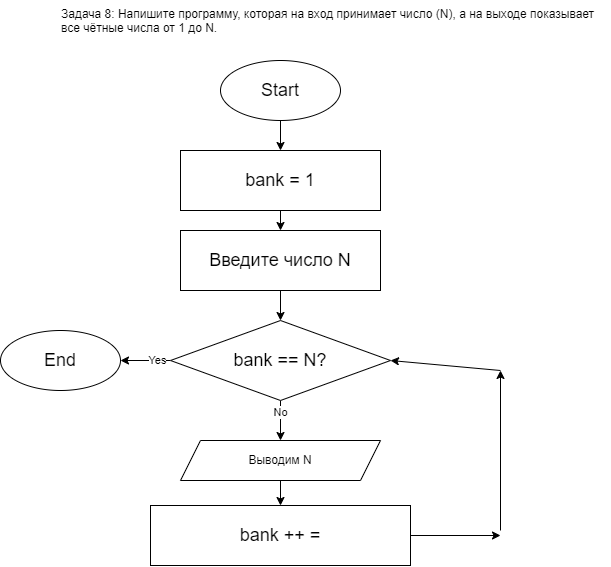

The diagram above was exported from draw.io. Its source (the exported page's mxGraphModel, read from the mxfile embedded in the PNG):
<mxGraphModel dx="369" dy="658" grid="1" gridSize="10" guides="1" tooltips="1" connect="1" arrows="1" fold="1" page="1" pageScale="1" pageWidth="827" pageHeight="1169" math="0" shadow="0">
  <root>
    <mxCell id="0" />
    <mxCell id="1" parent="0" />
    <mxCell id="2" value="Задача 8: Напишите программу, которая на вход принимает число (N), а на выходе показывает все чётные числа от 1 до N." style="text;whiteSpace=wrap;html=1;" vertex="1" parent="1">
      <mxGeometry x="139" y="20" width="550" height="40" as="geometry" />
    </mxCell>
    <mxCell id="5" value="" style="edgeStyle=none;html=1;" edge="1" parent="1" source="3" target="4">
      <mxGeometry relative="1" as="geometry" />
    </mxCell>
    <mxCell id="3" value="Start" style="ellipse;whiteSpace=wrap;html=1;fontSize=18;" vertex="1" parent="1">
      <mxGeometry x="300" y="80" width="120" height="60" as="geometry" />
    </mxCell>
    <mxCell id="7" value="" style="edgeStyle=none;html=1;" edge="1" parent="1" source="4" target="6">
      <mxGeometry relative="1" as="geometry" />
    </mxCell>
    <mxCell id="4" value="bank = 1" style="whiteSpace=wrap;html=1;fontSize=18;" vertex="1" parent="1">
      <mxGeometry x="260" y="170" width="200" height="60" as="geometry" />
    </mxCell>
    <mxCell id="11" value="" style="edgeStyle=none;html=1;" edge="1" parent="1" source="6" target="10">
      <mxGeometry relative="1" as="geometry" />
    </mxCell>
    <mxCell id="6" value="Введите число N" style="whiteSpace=wrap;html=1;fontSize=18;" vertex="1" parent="1">
      <mxGeometry x="260" y="250" width="200" height="60" as="geometry" />
    </mxCell>
    <mxCell id="13" value="" style="edgeStyle=none;html=1;" edge="1" parent="1" source="10" target="12">
      <mxGeometry relative="1" as="geometry" />
    </mxCell>
    <mxCell id="14" value="Yes" style="edgeLabel;html=1;align=center;verticalAlign=middle;resizable=0;points=[];" vertex="1" connectable="0" parent="13">
      <mxGeometry x="-0.4743" relative="1" as="geometry">
        <mxPoint as="offset" />
      </mxGeometry>
    </mxCell>
    <mxCell id="16" value="" style="edgeStyle=none;html=1;" edge="1" parent="1" source="10">
      <mxGeometry relative="1" as="geometry">
        <mxPoint x="360" y="460" as="targetPoint" />
      </mxGeometry>
    </mxCell>
    <mxCell id="17" value="No" style="edgeLabel;html=1;align=center;verticalAlign=middle;resizable=0;points=[];" vertex="1" connectable="0" parent="16">
      <mxGeometry x="-0.4133" relative="1" as="geometry">
        <mxPoint as="offset" />
      </mxGeometry>
    </mxCell>
    <mxCell id="10" value="bank == N?" style="rhombus;whiteSpace=wrap;html=1;fontSize=18;" vertex="1" parent="1">
      <mxGeometry x="250" y="340" width="220" height="80" as="geometry" />
    </mxCell>
    <mxCell id="12" value="End" style="ellipse;whiteSpace=wrap;html=1;fontSize=18;" vertex="1" parent="1">
      <mxGeometry x="80" y="350" width="120" height="60" as="geometry" />
    </mxCell>
    <mxCell id="20" style="edgeStyle=none;html=1;" edge="1" parent="1" source="15">
      <mxGeometry relative="1" as="geometry">
        <mxPoint x="580" y="555" as="targetPoint" />
      </mxGeometry>
    </mxCell>
    <mxCell id="15" value="bank ++ =" style="whiteSpace=wrap;html=1;fontSize=18;" vertex="1" parent="1">
      <mxGeometry x="230" y="525" width="260" height="60" as="geometry" />
    </mxCell>
    <mxCell id="19" value="" style="edgeStyle=none;html=1;" edge="1" parent="1" source="18" target="15">
      <mxGeometry relative="1" as="geometry" />
    </mxCell>
    <mxCell id="18" value="Выводим N" style="shape=parallelogram;perimeter=parallelogramPerimeter;whiteSpace=wrap;html=1;fixedSize=1;" vertex="1" parent="1">
      <mxGeometry x="260" y="460" width="200" height="40" as="geometry" />
    </mxCell>
    <mxCell id="21" value="" style="endArrow=classic;html=1;" edge="1" parent="1">
      <mxGeometry width="50" height="50" relative="1" as="geometry">
        <mxPoint x="580" y="550" as="sourcePoint" />
        <mxPoint x="580" y="390" as="targetPoint" />
      </mxGeometry>
    </mxCell>
    <mxCell id="22" value="" style="endArrow=classic;html=1;" edge="1" parent="1">
      <mxGeometry width="50" height="50" relative="1" as="geometry">
        <mxPoint x="580" y="390" as="sourcePoint" />
        <mxPoint x="470" y="380" as="targetPoint" />
      </mxGeometry>
    </mxCell>
  </root>
</mxGraphModel>